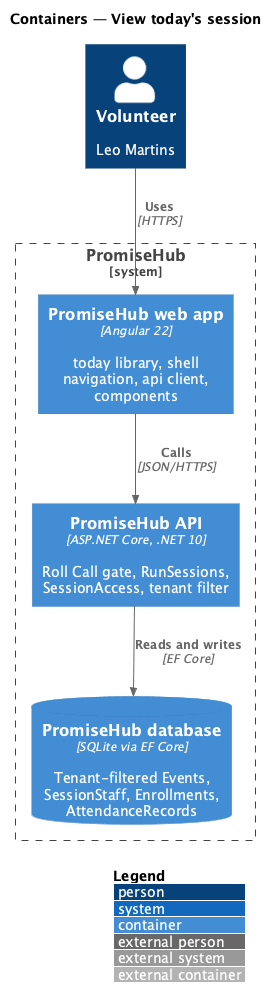

The diagram above was rendered by PlantUML. Its source (embedded in the PNG):
@startuml
!include <C4/C4_Container>
LAYOUT_WITH_LEGEND()
title Containers — View today's session
Person(v, "Volunteer", "Leo Martins")
System_Boundary(ph, "PromiseHub") {
  Container(web, "PromiseHub web app", "Angular 22", "today library, shell navigation, api client, components")
  Container(api, "PromiseHub API", "ASP.NET Core, .NET 10", "Roll Call gate, RunSessions, SessionAccess, tenant filter")
  ContainerDb(db, "PromiseHub database", "SQLite via EF Core", "Tenant-filtered Events, SessionStaff, Enrollments, AttendanceRecords")
}
Rel(v, web, "Uses", "HTTPS")
Rel(web, api, "Calls", "JSON/HTTPS")
Rel(api, db, "Reads and writes", "EF Core")
@enduml